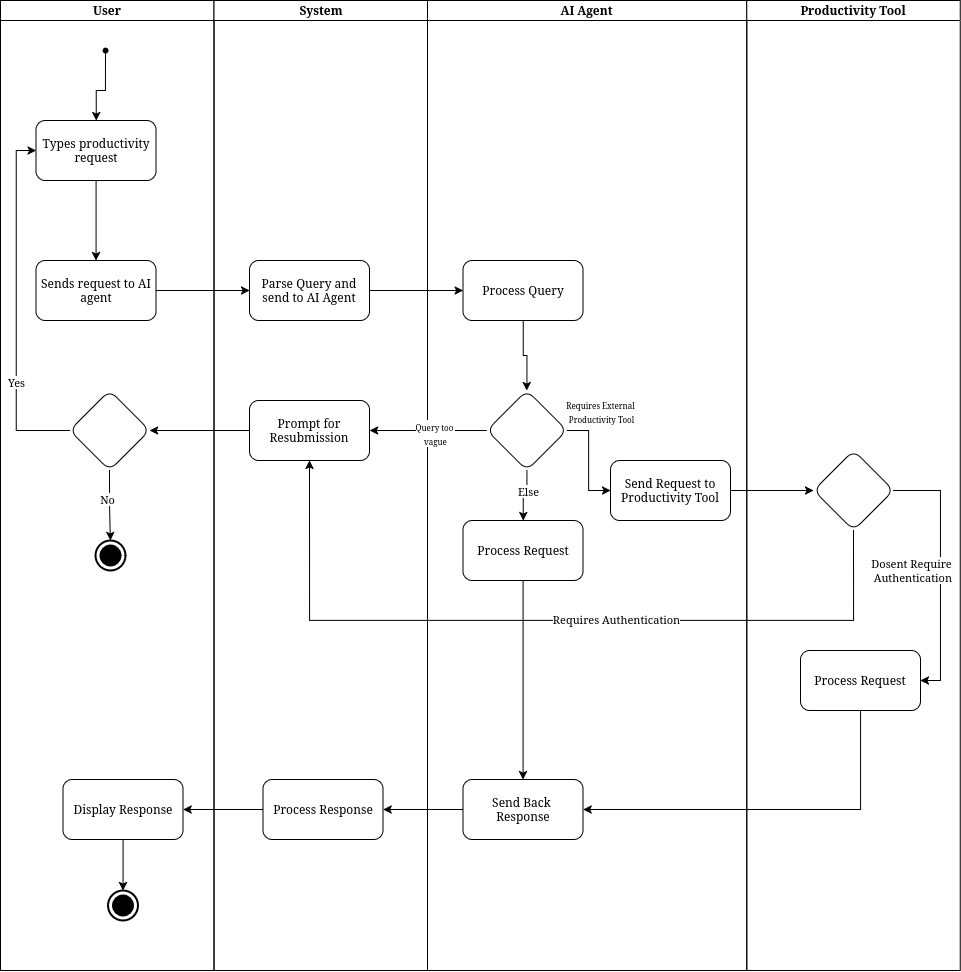

The diagram above was exported from draw.io. Its source (the exported page's mxGraphModel, read from the mxfile embedded in the PNG):
<mxGraphModel dx="1805" dy="1125" grid="1" gridSize="10" guides="1" tooltips="1" connect="1" arrows="1" fold="1" page="1" pageScale="1" pageWidth="850" pageHeight="1100" math="0" shadow="0">
  <root>
    <mxCell id="0" />
    <mxCell id="1" parent="0" />
    <mxCell id="NshN0cK_S_E07r2dIYeY-14" value="" style="group" parent="1" vertex="1" connectable="0">
      <mxGeometry x="140" y="60" width="953.5" height="970" as="geometry" />
    </mxCell>
    <mxCell id="NshN0cK_S_E07r2dIYeY-6" value="User" style="swimlane;startSize=20;whiteSpace=wrap;html=1;" parent="NshN0cK_S_E07r2dIYeY-14" vertex="1">
      <mxGeometry width="213.5" height="970" as="geometry" />
    </mxCell>
    <mxCell id="NshN0cK_S_E07r2dIYeY-17" value="" style="edgeStyle=orthogonalEdgeStyle;rounded=0;orthogonalLoop=1;jettySize=auto;html=1;" parent="NshN0cK_S_E07r2dIYeY-6" source="NshN0cK_S_E07r2dIYeY-15" target="NshN0cK_S_E07r2dIYeY-16" edge="1">
      <mxGeometry relative="1" as="geometry" />
    </mxCell>
    <mxCell id="NshN0cK_S_E07r2dIYeY-15" value="" style="shape=waypoint;sketch=0;fillStyle=solid;size=6;pointerEvents=1;points=[];fillColor=none;resizable=0;rotatable=0;perimeter=centerPerimeter;snapToPoint=1;" parent="NshN0cK_S_E07r2dIYeY-6" vertex="1">
      <mxGeometry x="94.88888888888889" y="40" width="20" height="20" as="geometry" />
    </mxCell>
    <mxCell id="NshN0cK_S_E07r2dIYeY-19" value="" style="edgeStyle=orthogonalEdgeStyle;rounded=0;orthogonalLoop=1;jettySize=auto;html=1;" parent="NshN0cK_S_E07r2dIYeY-6" source="NshN0cK_S_E07r2dIYeY-16" target="NshN0cK_S_E07r2dIYeY-18" edge="1">
      <mxGeometry relative="1" as="geometry" />
    </mxCell>
    <mxCell id="NshN0cK_S_E07r2dIYeY-16" value="Types productivity request" style="rounded=1;whiteSpace=wrap;html=1;fillColor=none;sketch=0;fillStyle=solid;pointerEvents=1;resizable=0;" parent="NshN0cK_S_E07r2dIYeY-6" vertex="1">
      <mxGeometry x="35.583333333333336" y="120" width="120" height="60" as="geometry" />
    </mxCell>
    <mxCell id="NshN0cK_S_E07r2dIYeY-18" value="Sends request to AI agent" style="whiteSpace=wrap;html=1;fillColor=none;rounded=1;sketch=0;fillStyle=solid;pointerEvents=1;resizable=0;" parent="NshN0cK_S_E07r2dIYeY-6" vertex="1">
      <mxGeometry x="35.583333333333336" y="260" width="120" height="60" as="geometry" />
    </mxCell>
    <mxCell id="NshN0cK_S_E07r2dIYeY-57" value="" style="html=1;shape=mxgraph.sysml.actFinal;strokeWidth=2;verticalLabelPosition=bottom;verticalAlignment=top;" parent="NshN0cK_S_E07r2dIYeY-6" vertex="1">
      <mxGeometry x="107.58" y="890" width="30" height="30" as="geometry" />
    </mxCell>
    <mxCell id="NshN0cK_S_E07r2dIYeY-65" style="edgeStyle=orthogonalEdgeStyle;rounded=0;orthogonalLoop=1;jettySize=auto;html=1;exitX=0;exitY=0.5;exitDx=0;exitDy=0;entryX=0;entryY=0.5;entryDx=0;entryDy=0;" parent="NshN0cK_S_E07r2dIYeY-6" source="NshN0cK_S_E07r2dIYeY-60" target="NshN0cK_S_E07r2dIYeY-16" edge="1">
      <mxGeometry relative="1" as="geometry" />
    </mxCell>
    <mxCell id="NshN0cK_S_E07r2dIYeY-66" value="Yes" style="edgeLabel;html=1;align=center;verticalAlign=middle;resizable=0;points=[];" parent="NshN0cK_S_E07r2dIYeY-65" vertex="1" connectable="0">
      <mxGeometry x="-0.4107" y="1" relative="1" as="geometry">
        <mxPoint y="1" as="offset" />
      </mxGeometry>
    </mxCell>
    <mxCell id="NshN0cK_S_E07r2dIYeY-60" value="" style="rhombus;whiteSpace=wrap;html=1;fillColor=none;rounded=1;sketch=0;fillStyle=solid;pointerEvents=1;resizable=0;" parent="NshN0cK_S_E07r2dIYeY-6" vertex="1">
      <mxGeometry x="69.08333333333334" y="390" width="80" height="80" as="geometry" />
    </mxCell>
    <mxCell id="NshN0cK_S_E07r2dIYeY-62" value="" style="html=1;shape=mxgraph.sysml.actFinal;strokeWidth=2;verticalLabelPosition=bottom;verticalAlignment=top;" parent="NshN0cK_S_E07r2dIYeY-6" vertex="1">
      <mxGeometry x="94.88999999999999" y="540" width="30" height="30" as="geometry" />
    </mxCell>
    <mxCell id="NshN0cK_S_E07r2dIYeY-63" style="edgeStyle=orthogonalEdgeStyle;rounded=0;orthogonalLoop=1;jettySize=auto;html=1;exitX=0.5;exitY=1;exitDx=0;exitDy=0;entryX=0.5;entryY=0;entryDx=0;entryDy=0;entryPerimeter=0;" parent="NshN0cK_S_E07r2dIYeY-6" source="NshN0cK_S_E07r2dIYeY-60" target="NshN0cK_S_E07r2dIYeY-62" edge="1">
      <mxGeometry relative="1" as="geometry" />
    </mxCell>
    <mxCell id="NshN0cK_S_E07r2dIYeY-64" value="No" style="edgeLabel;html=1;align=center;verticalAlign=middle;resizable=0;points=[];" parent="NshN0cK_S_E07r2dIYeY-63" vertex="1" connectable="0">
      <mxGeometry x="-0.2054" y="-3" relative="1" as="geometry">
        <mxPoint as="offset" />
      </mxGeometry>
    </mxCell>
    <mxCell id="NshN0cK_S_E07r2dIYeY-7" value="System" style="swimlane;startSize=20;whiteSpace=wrap;html=1;" parent="NshN0cK_S_E07r2dIYeY-14" vertex="1">
      <mxGeometry x="213.5" width="213.5" height="970" as="geometry" />
    </mxCell>
    <mxCell id="NshN0cK_S_E07r2dIYeY-20" value="Parse Query and send to AI Agent" style="whiteSpace=wrap;html=1;fillColor=none;rounded=1;sketch=0;fillStyle=solid;pointerEvents=1;resizable=0;" parent="NshN0cK_S_E07r2dIYeY-7" vertex="1">
      <mxGeometry x="35.583333333333336" y="260" width="120" height="60" as="geometry" />
    </mxCell>
    <mxCell id="NshN0cK_S_E07r2dIYeY-26" value="Prompt for Resubmission" style="whiteSpace=wrap;html=1;fillColor=none;rounded=1;sketch=0;fillStyle=solid;pointerEvents=1;resizable=0;" parent="NshN0cK_S_E07r2dIYeY-7" vertex="1">
      <mxGeometry x="35.583333333333336" y="400" width="120" height="60" as="geometry" />
    </mxCell>
    <mxCell id="NshN0cK_S_E07r2dIYeY-54" value="" style="edgeStyle=orthogonalEdgeStyle;rounded=0;orthogonalLoop=1;jettySize=auto;html=1;" parent="NshN0cK_S_E07r2dIYeY-7" source="NshN0cK_S_E07r2dIYeY-51" target="NshN0cK_S_E07r2dIYeY-53" edge="1">
      <mxGeometry relative="1" as="geometry" />
    </mxCell>
    <mxCell id="NshN0cK_S_E07r2dIYeY-51" value="Process Response" style="whiteSpace=wrap;html=1;fillColor=none;rounded=1;sketch=0;fillStyle=solid;pointerEvents=1;resizable=0;" parent="NshN0cK_S_E07r2dIYeY-7" vertex="1">
      <mxGeometry x="49.08333333333334" y="779" width="120" height="60" as="geometry" />
    </mxCell>
    <mxCell id="NshN0cK_S_E07r2dIYeY-53" value="Display Response" style="whiteSpace=wrap;html=1;fillColor=none;rounded=1;sketch=0;fillStyle=solid;pointerEvents=1;resizable=0;" parent="NshN0cK_S_E07r2dIYeY-7" vertex="1">
      <mxGeometry x="-150.91666666666666" y="779" width="120" height="60" as="geometry" />
    </mxCell>
    <mxCell id="NshN0cK_S_E07r2dIYeY-12" value="AI Agent" style="swimlane;startSize=20;whiteSpace=wrap;html=1;" parent="NshN0cK_S_E07r2dIYeY-14" vertex="1">
      <mxGeometry x="427" width="319.31" height="970" as="geometry" />
    </mxCell>
    <mxCell id="NshN0cK_S_E07r2dIYeY-25" value="" style="edgeStyle=orthogonalEdgeStyle;rounded=0;orthogonalLoop=1;jettySize=auto;html=1;" parent="NshN0cK_S_E07r2dIYeY-12" source="NshN0cK_S_E07r2dIYeY-22" target="NshN0cK_S_E07r2dIYeY-24" edge="1">
      <mxGeometry relative="1" as="geometry" />
    </mxCell>
    <mxCell id="NshN0cK_S_E07r2dIYeY-22" value="Process Query" style="whiteSpace=wrap;html=1;fillColor=none;rounded=1;sketch=0;fillStyle=solid;pointerEvents=1;resizable=0;" parent="NshN0cK_S_E07r2dIYeY-12" vertex="1">
      <mxGeometry x="35.583333333333336" y="260" width="120" height="60" as="geometry" />
    </mxCell>
    <mxCell id="NshN0cK_S_E07r2dIYeY-38" value="" style="edgeStyle=orthogonalEdgeStyle;rounded=0;orthogonalLoop=1;jettySize=auto;html=1;" parent="NshN0cK_S_E07r2dIYeY-12" source="NshN0cK_S_E07r2dIYeY-24" target="NshN0cK_S_E07r2dIYeY-37" edge="1">
      <mxGeometry relative="1" as="geometry" />
    </mxCell>
    <mxCell id="NshN0cK_S_E07r2dIYeY-42" value="Else" style="edgeLabel;html=1;align=center;verticalAlign=middle;resizable=0;points=[];" parent="NshN0cK_S_E07r2dIYeY-38" vertex="1" connectable="0">
      <mxGeometry x="-0.2565" y="1" relative="1" as="geometry">
        <mxPoint as="offset" />
      </mxGeometry>
    </mxCell>
    <mxCell id="NshN0cK_S_E07r2dIYeY-45" value="" style="edgeStyle=orthogonalEdgeStyle;rounded=0;orthogonalLoop=1;jettySize=auto;html=1;" parent="NshN0cK_S_E07r2dIYeY-12" source="NshN0cK_S_E07r2dIYeY-24" target="NshN0cK_S_E07r2dIYeY-44" edge="1">
      <mxGeometry relative="1" as="geometry" />
    </mxCell>
    <mxCell id="NshN0cK_S_E07r2dIYeY-46" value="&lt;div&gt;&lt;font style=&quot;font-size: 8px;&quot;&gt;Requires External&amp;nbsp;&lt;/font&gt;&lt;/div&gt;&lt;div&gt;&lt;font style=&quot;font-size: 8px;&quot;&gt;Productivity Tool&lt;/font&gt;&lt;/div&gt;" style="edgeLabel;html=1;align=center;verticalAlign=middle;resizable=0;points=[];" parent="NshN0cK_S_E07r2dIYeY-45" vertex="1" connectable="0">
      <mxGeometry x="-0.6817" y="1" relative="1" as="geometry">
        <mxPoint x="17" y="-19" as="offset" />
      </mxGeometry>
    </mxCell>
    <mxCell id="NshN0cK_S_E07r2dIYeY-24" value="" style="rhombus;whiteSpace=wrap;html=1;fillColor=none;rounded=1;sketch=0;fillStyle=solid;pointerEvents=1;resizable=0;" parent="NshN0cK_S_E07r2dIYeY-12" vertex="1">
      <mxGeometry x="59.30555555555556" y="390" width="80" height="80" as="geometry" />
    </mxCell>
    <mxCell id="NshN0cK_S_E07r2dIYeY-49" value="" style="edgeStyle=orthogonalEdgeStyle;rounded=0;orthogonalLoop=1;jettySize=auto;html=1;" parent="NshN0cK_S_E07r2dIYeY-12" source="NshN0cK_S_E07r2dIYeY-37" target="NshN0cK_S_E07r2dIYeY-48" edge="1">
      <mxGeometry relative="1" as="geometry" />
    </mxCell>
    <mxCell id="NshN0cK_S_E07r2dIYeY-37" value="Process Request" style="whiteSpace=wrap;html=1;fillColor=none;rounded=1;sketch=0;fillStyle=solid;pointerEvents=1;resizable=0;" parent="NshN0cK_S_E07r2dIYeY-12" vertex="1">
      <mxGeometry x="35.583333333333336" y="520" width="120" height="60" as="geometry" />
    </mxCell>
    <mxCell id="NshN0cK_S_E07r2dIYeY-44" value="Send Request to Productivity Tool" style="whiteSpace=wrap;html=1;fillColor=none;rounded=1;sketch=0;fillStyle=solid;pointerEvents=1;resizable=0;" parent="NshN0cK_S_E07r2dIYeY-12" vertex="1">
      <mxGeometry x="182.99555555555554" y="460" width="120" height="60" as="geometry" />
    </mxCell>
    <mxCell id="NshN0cK_S_E07r2dIYeY-48" value="&lt;div&gt;Send Back&amp;nbsp;&lt;/div&gt;&lt;div&gt;Response&lt;/div&gt;" style="whiteSpace=wrap;html=1;fillColor=none;rounded=1;sketch=0;fillStyle=solid;pointerEvents=1;resizable=0;" parent="NshN0cK_S_E07r2dIYeY-12" vertex="1">
      <mxGeometry x="35.58333333333334" y="779" width="120" height="60" as="geometry" />
    </mxCell>
    <mxCell id="NshN0cK_S_E07r2dIYeY-13" value="Productivity Tool" style="swimlane;startSize=20;whiteSpace=wrap;html=1;" parent="NshN0cK_S_E07r2dIYeY-14" vertex="1">
      <mxGeometry x="746.31" width="213.5" height="970" as="geometry" />
    </mxCell>
    <mxCell id="NshN0cK_S_E07r2dIYeY-33" value="Process Request" style="whiteSpace=wrap;html=1;fillColor=none;rounded=1;sketch=0;fillStyle=solid;pointerEvents=1;resizable=0;" parent="NshN0cK_S_E07r2dIYeY-13" vertex="1">
      <mxGeometry x="53.693333333333335" y="650" width="120" height="60" as="geometry" />
    </mxCell>
    <mxCell id="NshN0cK_S_E07r2dIYeY-71" style="edgeStyle=orthogonalEdgeStyle;rounded=0;orthogonalLoop=1;jettySize=auto;html=1;exitX=1;exitY=0.5;exitDx=0;exitDy=0;entryX=1;entryY=0.5;entryDx=0;entryDy=0;" parent="NshN0cK_S_E07r2dIYeY-13" source="NshN0cK_S_E07r2dIYeY-69" target="NshN0cK_S_E07r2dIYeY-33" edge="1">
      <mxGeometry relative="1" as="geometry" />
    </mxCell>
    <mxCell id="NshN0cK_S_E07r2dIYeY-72" value="&lt;div&gt;Dosent Require&lt;/div&gt;&lt;div&gt;&amp;nbsp;Authentication&lt;/div&gt;" style="edgeLabel;html=1;align=center;verticalAlign=middle;resizable=0;points=[];" parent="NshN0cK_S_E07r2dIYeY-71" vertex="1" connectable="0">
      <mxGeometry x="-0.0993" y="-1" relative="1" as="geometry">
        <mxPoint x="-29" y="11" as="offset" />
      </mxGeometry>
    </mxCell>
    <mxCell id="NshN0cK_S_E07r2dIYeY-69" value="" style="rhombus;whiteSpace=wrap;html=1;fillColor=none;rounded=1;sketch=0;fillStyle=solid;pointerEvents=1;resizable=0;" parent="NshN0cK_S_E07r2dIYeY-13" vertex="1">
      <mxGeometry x="66.7455555555556" y="450" width="80" height="80" as="geometry" />
    </mxCell>
    <mxCell id="NshN0cK_S_E07r2dIYeY-21" value="" style="edgeStyle=orthogonalEdgeStyle;rounded=0;orthogonalLoop=1;jettySize=auto;html=1;" parent="NshN0cK_S_E07r2dIYeY-14" source="NshN0cK_S_E07r2dIYeY-18" target="NshN0cK_S_E07r2dIYeY-20" edge="1">
      <mxGeometry relative="1" as="geometry" />
    </mxCell>
    <mxCell id="NshN0cK_S_E07r2dIYeY-23" value="" style="edgeStyle=orthogonalEdgeStyle;rounded=0;orthogonalLoop=1;jettySize=auto;html=1;" parent="NshN0cK_S_E07r2dIYeY-14" source="NshN0cK_S_E07r2dIYeY-20" target="NshN0cK_S_E07r2dIYeY-22" edge="1">
      <mxGeometry relative="1" as="geometry" />
    </mxCell>
    <mxCell id="NshN0cK_S_E07r2dIYeY-27" value="" style="edgeStyle=orthogonalEdgeStyle;rounded=0;orthogonalLoop=1;jettySize=auto;html=1;" parent="NshN0cK_S_E07r2dIYeY-14" source="NshN0cK_S_E07r2dIYeY-24" target="NshN0cK_S_E07r2dIYeY-26" edge="1">
      <mxGeometry relative="1" as="geometry" />
    </mxCell>
    <mxCell id="NshN0cK_S_E07r2dIYeY-28" value="&lt;div&gt;&lt;font style=&quot;font-size: 8px;&quot;&gt;Query too&amp;nbsp;&lt;/font&gt;&lt;/div&gt;&lt;div&gt;&lt;font style=&quot;font-size: 8px;&quot;&gt;vague&lt;/font&gt;&lt;/div&gt;" style="edgeLabel;html=1;align=center;verticalAlign=middle;resizable=0;points=[];" parent="NshN0cK_S_E07r2dIYeY-27" vertex="1" connectable="0">
      <mxGeometry x="-0.1292" y="2" relative="1" as="geometry">
        <mxPoint as="offset" />
      </mxGeometry>
    </mxCell>
    <mxCell id="NshN0cK_S_E07r2dIYeY-50" style="edgeStyle=orthogonalEdgeStyle;rounded=0;orthogonalLoop=1;jettySize=auto;html=1;exitX=0.5;exitY=1;exitDx=0;exitDy=0;entryX=1;entryY=0.5;entryDx=0;entryDy=0;" parent="NshN0cK_S_E07r2dIYeY-14" source="NshN0cK_S_E07r2dIYeY-33" target="NshN0cK_S_E07r2dIYeY-48" edge="1">
      <mxGeometry relative="1" as="geometry" />
    </mxCell>
    <mxCell id="NshN0cK_S_E07r2dIYeY-52" value="" style="edgeStyle=orthogonalEdgeStyle;rounded=0;orthogonalLoop=1;jettySize=auto;html=1;" parent="NshN0cK_S_E07r2dIYeY-14" source="NshN0cK_S_E07r2dIYeY-48" target="NshN0cK_S_E07r2dIYeY-51" edge="1">
      <mxGeometry relative="1" as="geometry" />
    </mxCell>
    <mxCell id="NshN0cK_S_E07r2dIYeY-59" style="edgeStyle=orthogonalEdgeStyle;rounded=0;orthogonalLoop=1;jettySize=auto;html=1;exitX=0.5;exitY=1;exitDx=0;exitDy=0;entryX=0.5;entryY=0;entryDx=0;entryDy=0;entryPerimeter=0;" parent="NshN0cK_S_E07r2dIYeY-14" source="NshN0cK_S_E07r2dIYeY-53" target="NshN0cK_S_E07r2dIYeY-57" edge="1">
      <mxGeometry relative="1" as="geometry" />
    </mxCell>
    <mxCell id="NshN0cK_S_E07r2dIYeY-61" value="" style="edgeStyle=orthogonalEdgeStyle;rounded=0;orthogonalLoop=1;jettySize=auto;html=1;" parent="NshN0cK_S_E07r2dIYeY-14" source="NshN0cK_S_E07r2dIYeY-26" target="NshN0cK_S_E07r2dIYeY-60" edge="1">
      <mxGeometry relative="1" as="geometry" />
    </mxCell>
    <mxCell id="NshN0cK_S_E07r2dIYeY-70" value="" style="edgeStyle=orthogonalEdgeStyle;rounded=0;orthogonalLoop=1;jettySize=auto;html=1;" parent="NshN0cK_S_E07r2dIYeY-14" source="NshN0cK_S_E07r2dIYeY-44" target="NshN0cK_S_E07r2dIYeY-69" edge="1">
      <mxGeometry relative="1" as="geometry" />
    </mxCell>
    <mxCell id="NshN0cK_S_E07r2dIYeY-73" style="edgeStyle=orthogonalEdgeStyle;rounded=0;orthogonalLoop=1;jettySize=auto;html=1;exitX=0.5;exitY=1;exitDx=0;exitDy=0;entryX=0.5;entryY=1;entryDx=0;entryDy=0;" parent="NshN0cK_S_E07r2dIYeY-14" source="NshN0cK_S_E07r2dIYeY-69" target="NshN0cK_S_E07r2dIYeY-26" edge="1">
      <mxGeometry relative="1" as="geometry">
        <mxPoint x="190" y="670.0000000000002" as="targetPoint" />
        <Array as="points">
          <mxPoint x="853" y="620" />
          <mxPoint x="309" y="620" />
        </Array>
      </mxGeometry>
    </mxCell>
    <mxCell id="NshN0cK_S_E07r2dIYeY-74" value="Requires Authentication" style="edgeLabel;html=1;align=center;verticalAlign=middle;resizable=0;points=[];" parent="NshN0cK_S_E07r2dIYeY-73" vertex="1" connectable="0">
      <mxGeometry x="-0.1743" y="-2" relative="1" as="geometry">
        <mxPoint as="offset" />
      </mxGeometry>
    </mxCell>
  </root>
</mxGraphModel>